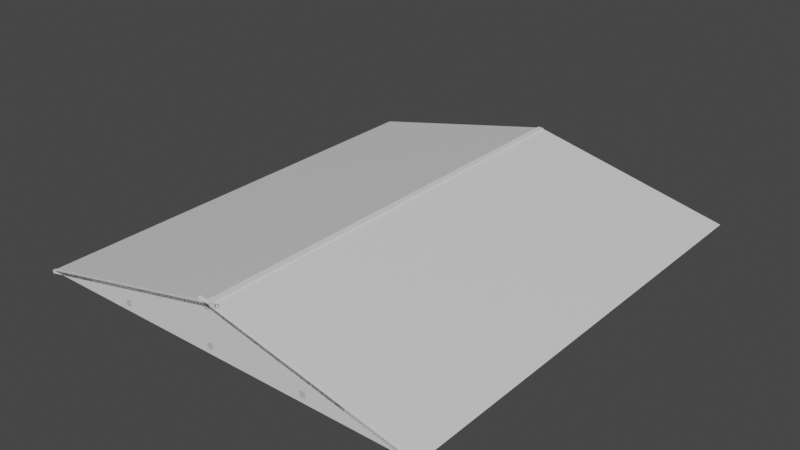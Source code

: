 # Source: Techo_2.blend  (saved by Blender 2.80.75; exported with 4.5.12 LTS)
import bpy
from mathutils import Matrix  # noqa: F401  (used for matrix-valued properties, if any)

bpy.ops.wm.read_factory_settings(use_empty=True)
scene = bpy.context.scene
scene.name = 'Scene'

# ---- collections
col_collection = bpy.data.collections.new('Collection'); scene.collection.children.link(col_collection)

# ---- materials (node trees are filled in below, after node groups)
mat_material = bpy.data.materials.new('Material')
mat_material.alpha_threshold = 0.0
mat_material.use_transparent_shadow = False
mat_material.line_color = (0.0, 0.0, 0.0, 1.0)

# ---- material node trees
mat_material.use_nodes = True; mat_material.node_tree.nodes.clear()
_N = mat_material.node_tree.nodes; _L = mat_material.node_tree.links
n0 = _N.new('ShaderNodeOutputMaterial'); n0.name = 'Material Output'; n0.location = (300, 300)
n1 = _N.new('ShaderNodeBsdfPrincipled'); n1.name = 'Principled BSDF'; n1.location = (10, 300)
n1.distribution = 'GGX'
n1.subsurface_method = 'BURLEY'
n1.inputs[2].default_value = 0.4
n1.inputs[3].default_value = 1.45
n1.inputs[27].default_value = (0.0, 0.0, 0.0, 1.0)
n1.inputs[28].default_value = 1.0
_L.new(n1.outputs[0], n0.inputs[0])
n0.is_active_output = True

# ---- world
world_world = bpy.data.worlds.new('World'); scene.world = world_world
world_world.use_nodes = True; world_world.node_tree.nodes.clear()
_N = world_world.node_tree.nodes; _L = world_world.node_tree.links
n0 = _N.new('ShaderNodeOutputWorld'); n0.name = 'World Output'; n0.location = (300, 300)
n1 = _N.new('ShaderNodeBackground'); n1.name = 'Background'; n1.location = (10, 300)
n1.inputs[0].default_value = (0.05088, 0.05088, 0.05088, 1.0)
_L.new(n1.outputs[0], n0.inputs[0])
n0.is_active_output = True
world_world.color = (0.05088, 0.05088, 0.05088)
world_world.use_sun_shadow = False
world_world.sun_shadow_jitter_overblur = 0.0

# ---- meshes
me_cube = bpy.data.meshes.new('Cube')
me_cube.from_pydata([(27.0, 30.0, 0.0), (27.0, 0.0, 0.0), (13.5, 0.0, 3.0), (0.0, 30.0, 0.0), (13.5, 30.0, 3.0), (0.0, 0.0, 0.0)], [], [(3, 4, 2, 5), (4, 0, 1, 2)])
_uv = me_cube.uv_layers.new(name='UVMap')
_uv.uv.foreach_set('vector', [0.375, 0.75, 0.5, 0.75, 0.5, 1.0, 0.375, 1.0, 0.5, 0.75, 0.625, 0.75, 0.625, 1.0, 0.5, 1.0])
me_cube.materials.append(mat_material)
me_cube.use_remesh_preserve_volume = False
me_cube.use_remesh_preserve_attributes = False
me_cube.use_mirror_vertex_groups = False
me_cube.update()
me_cube_001 = bpy.data.meshes.new('Cube.001')
me_cube_001.from_pydata([(13.3, -4.47e-08, 0.3), (13.3, -4.47e-08, 0.7), (13.3, 30.0, 0.3), (13.3, 30.0, 0.7), (13.7, -4.47e-08, 0.3), (13.7, -4.47e-08, 0.7), (13.7, 30.0, 0.3), (13.7, 30.0, 0.7), (13.3, -4.47e-08, 2.622), (13.3, -4.47e-08, 3.022), (13.3, 30.0, 2.622), (13.3, 30.0, 3.022), (13.7, -4.47e-08, 2.622), (13.7, -4.47e-08, 3.022), (13.7, 30.0, 2.622), (13.7, 30.0, 3.022), (6.8, -4.47e-08, 0.3), (6.8, -4.47e-08, 0.7), (6.8, 30.0, 0.3), (6.8, 30.0, 0.7), (7.2, -4.47e-08, 0.3), (7.2, -4.47e-08, 0.7), (7.2, 30.0, 0.3), (7.2, 30.0, 0.7), (19.8, -4.47e-08, 0.3), (19.8, -4.47e-08, 0.7), (19.8, 30.0, 0.3), (19.8, 30.0, 0.7), (20.2, -4.47e-08, 0.3), (20.2, -4.47e-08, 0.7), (20.2, 30.0, 0.3), (20.2, 30.0, 0.7)], [], [(0, 1, 3, 2), (2, 3, 7, 6), (6, 7, 5, 4), (4, 5, 1, 0), (2, 6, 4, 0), (7, 3, 1, 5), (8, 9, 11, 10), (10, 11, 15, 14), (14, 15, 13, 12), (12, 13, 9, 8), (10, 14, 12, 8), (15, 11, 9, 13), (16, 17, 19, 18), (18, 19, 23, 22), (22, 23, 21, 20), (20, 21, 17, 16), (18, 22, 20, 16), (23, 19, 17, 21), (24, 25, 27, 26), (26, 27, 31, 30), (30, 31, 29, 28), (28, 29, 25, 24), (26, 30, 28, 24), (31, 27, 25, 29)])
_uv = me_cube_001.uv_layers.new(name='UVMap')
_uv.uv.foreach_set('vector', [0.375, 0.0, 0.625, 0.0, 0.625, 0.25, 0.375, 0.25, 0.375, 0.25, 0.625, 0.25, 0.625, 0.5, 0.375, 0.5, 0.375, 0.5, 0.625, 0.5, 0.625, 0.75, 0.375, 0.75, 0.375, 0.75, 0.625, 0.75, 0.625, 1.0, 0.375, 1.0, 0.125, 0.5, 0.375, 0.5, 0.375, 0.75, 0.125, 0.75, 0.625, 0.5, 0.875, 0.5, 0.875, 0.75, 0.625, 0.75, 0.375, 0.0, 0.625, 0.0, 0.625, 0.25, 0.375, 0.25, 0.375, 0.25, 0.625, 0.25, 0.625, 0.5, 0.375, 0.5, 0.375, 0.5, 0.625, 0.5, 0.625, 0.75, 0.375, 0.75, 0.375, 0.75, 0.625, 0.75, 0.625, 1.0, 0.375, 1.0, 0.125, 0.5, 0.375, 0.5, 0.375, 0.75, 0.125, 0.75, 0.625, 0.5, 0.875, 0.5, 0.875, 0.75, 0.625, 0.75, 0.375, 0.0, 0.625, 0.0, 0.625, 0.25, 0.375, 0.25, 0.375, 0.25, 0.625, 0.25, 0.625, 0.5, 0.375, 0.5, 0.375, 0.5, 0.625, 0.5, 0.625, 0.75, 0.375, 0.75, 0.375, 0.75, 0.625, 0.75, 0.625, 1.0, 0.375, 1.0, 0.125, 0.5, 0.375, 0.5, 0.375, 0.75, 0.125, 0.75, 0.625, 0.5, 0.875, 0.5, 0.875, 0.75, 0.625, 0.75, 0.375, 0.0, 0.625, 0.0, 0.625, 0.25, 0.375, 0.25, 0.375, 0.25, 0.625, 0.25, 0.625, 0.5, 0.375, 0.5, 0.375, 0.5, 0.625, 0.5, 0.625, 0.75, 0.375, 0.75, 0.375, 0.75, 0.625, 0.75, 0.625, 1.0, 0.375, 1.0, 0.125, 0.5, 0.375, 0.5, 0.375, 0.75, 0.125, 0.75, 0.625, 0.5, 0.875, 0.5, 0.875, 0.75, 0.625, 0.75])
me_cube_001.use_remesh_preserve_volume = False
me_cube_001.use_remesh_preserve_attributes = False
me_cube_001.use_mirror_vertex_groups = False
me_cube_001.update()
me_cube_002 = bpy.data.meshes.new('Cube.002')
me_cube_002.from_pydata([(27.0, 30.0, 0.0), (27.0, 0.0, 0.0), (13.5, 0.0, 3.0), (0.0, 30.0, 0.0), (13.5, 30.0, 3.0), (0.0, 0.0, 0.0)], [], [(4, 3, 0), (1, 5, 2)])
_uv = me_cube_002.uv_layers.new(name='UVMap')
_uv.uv.foreach_set('vector', [0.5, 0.75, 0.375, 0.75, 0.625, 0.75, 0.625, 1.0, 0.375, 1.0, 0.5, 1.0])
me_cube_002.materials.append(mat_material)
me_cube_002.use_remesh_preserve_volume = False
me_cube_002.use_remesh_preserve_attributes = False
me_cube_002.use_mirror_vertex_groups = False
me_cube_002.update()
me_cube_003 = bpy.data.meshes.new('Cube.003')
me_cube_003.from_pydata([(-0.1094, -2.384e-07, -0.01875), (14.13, -2.384e-07, 3.147), (-0.1094, 0.2, -0.01875), (14.13, 0.2, 3.147), (-0.066, -2.384e-07, -0.214), (14.17, -2.384e-07, 2.952), (-0.066, 0.2, -0.214), (14.17, 0.2, 2.952), (27.14, 0.2, -0.01875), (12.9, 0.2, 3.147), (27.14, 3.874e-07, -0.01875), (12.9, -8.643e-07, 3.147), (27.1, 0.2, -0.214), (12.86, 0.2, 2.952), (27.1, 3.874e-07, -0.214), (12.86, -8.643e-07, 2.952)], [], [(0, 1, 3, 2), (2, 3, 7, 6), (6, 7, 5, 4), (4, 5, 1, 0), (8, 9, 11, 10), (10, 11, 15, 14), (14, 15, 13, 12), (12, 13, 9, 8)])
_uv = me_cube_003.uv_layers.new(name='UVMap')
_uv.uv.foreach_set('vector', [0.375, 0.0, 0.625, 0.0, 0.625, 0.25, 0.375, 0.25, 0.375, 0.25, 0.625, 0.25, 0.625, 0.5, 0.375, 0.5, 0.375, 0.5, 0.625, 0.5, 0.625, 0.75, 0.375, 0.75, 0.375, 0.75, 0.625, 0.75, 0.625, 1.0, 0.375, 1.0, 0.375, 0.0, 0.625, 0.0, 0.625, 0.25, 0.375, 0.25, 0.375, 0.25, 0.625, 0.25, 0.625, 0.5, 0.375, 0.5, 0.375, 0.5, 0.625, 0.5, 0.625, 0.75, 0.375, 0.75, 0.375, 0.75, 0.625, 0.75, 0.625, 1.0, 0.375, 1.0])
me_cube_003.use_remesh_preserve_volume = False
me_cube_003.use_remesh_preserve_attributes = False
me_cube_003.use_mirror_vertex_groups = False
me_cube_003.update()

# ---- objects
ob_cube = bpy.data.objects.new('Cube', me_cube)
ob_cube_001 = bpy.data.objects.new('Cube.001', me_cube_001)
ob_cube_002 = bpy.data.objects.new('Cube.002', me_cube_002)
ob_cube_003 = bpy.data.objects.new('Cube.003', me_cube_003)

# ---- transforms, parenting, visibility, modifiers, constraints
ob_cube.location = (0.0, 0.0, 0.0)
ob_cube.lock_rotations_4d = False
ob_cube.empty_display_type = 'ARROWS'
ob_cube.lineart.crease_threshold = 0.0
ob_cube_001.location = (0.0, 0.0, 0.0)
ob_cube_001.lineart.crease_threshold = 0.0
ob_cube_002.location = (0.0, 0.0, 0.0)
ob_cube_002.lock_rotations_4d = False
ob_cube_002.empty_display_type = 'ARROWS'
ob_cube_002.lineart.crease_threshold = 0.0
ob_cube_003.location = (0.0, 0.0, 0.0)
ob_cube_003.lineart.crease_threshold = 0.0

# ---- collection membership
col_collection.objects.link(ob_cube)
col_collection.objects.link(ob_cube_001)
col_collection.objects.link(ob_cube_002)
col_collection.objects.link(ob_cube_003)

# ---- scene / render settings (as saved in the file)
scene.frame_start = 1; scene.frame_end = 250; scene.frame_set(1)
scene.render.engine = 'BLENDER_EEVEE_NEXT'
scene.cycles.use_denoising = False
scene.cycles.samples = 128
scene.cycles.sampling_pattern = 'TABULATED_SOBOL'
scene.cycles.use_adaptive_sampling = False
scene.cycles.use_light_tree = False
scene.view_settings.view_transform = 'Filmic'
bpy.context.view_layer.update()

# ---- added for rendering (the .blend has no active camera and no usable light): camera, sun
cam_auto = bpy.data.cameras.new('AutoCamera')
cam_auto.lens = 50.0
cam_auto.sensor_width = 36.0
cam_auto.clip_end = 1000.0
ob_auto_camera = bpy.data.objects.new('AutoCamera', cam_auto)
scene.collection.objects.link(ob_auto_camera)
ob_auto_camera.location = (51.1401, -30.1506, 31.5669)
ob_auto_camera.rotation_euler = (1.09748, -7.21219e-08, 0.694738)
scene.camera = ob_auto_camera
light_auto_sun = bpy.data.lights.new('AutoSun', 'SUN')
light_auto_sun.energy = 3.0
light_auto_sun.angle = 0.0523599
ob_auto_sun = bpy.data.objects.new('AutoSun', light_auto_sun)
scene.collection.objects.link(ob_auto_sun)
ob_auto_sun.rotation_euler = (0.872665, 0.174533, 0.523599)
bpy.context.view_layer.update()
